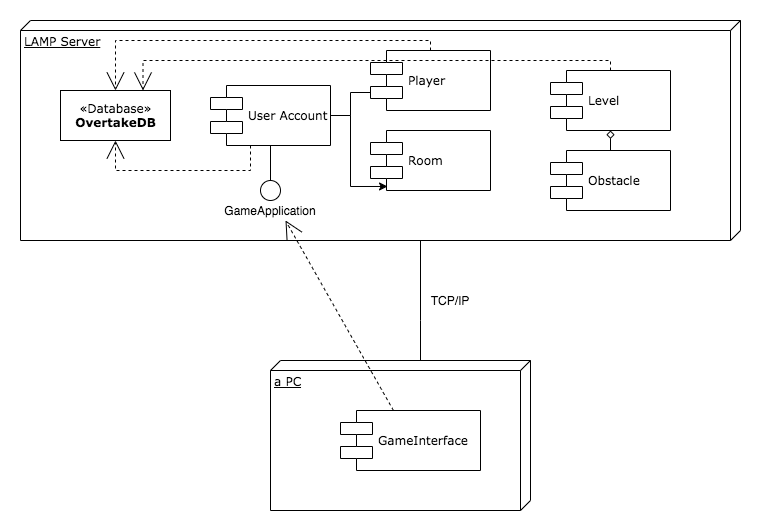

The diagram above was exported from draw.io. Its source (the exported page's mxGraphModel, read from the mxfile embedded in the PNG):
<mxGraphModel dx="946" dy="553" grid="1" gridSize="10" guides="1" tooltips="1" connect="1" arrows="1" fold="1" page="1" pageScale="1" pageWidth="1100" pageHeight="850" background="#ffffff" math="0" shadow="0">
  <root>
    <mxCell id="0" />
    <mxCell id="1" parent="0" />
    <mxCell id="39150e848f15840c-1" value="LAMP Server" style="verticalAlign=top;align=left;spacingTop=8;spacingLeft=2;spacingRight=12;shape=cube;size=10;direction=south;fontStyle=4;html=1;rounded=0;shadow=0;comic=0;labelBackgroundColor=none;strokeWidth=1;fontFamily=Verdana;fontSize=12" parent="1" vertex="1">
      <mxGeometry x="120" y="70" width="720" height="220" as="geometry" />
    </mxCell>
    <mxCell id="39150e848f15840c-3" value="a PC" style="verticalAlign=top;align=left;spacingTop=8;spacingLeft=2;spacingRight=12;shape=cube;size=10;direction=south;fontStyle=4;html=1;rounded=0;shadow=0;comic=0;labelBackgroundColor=none;strokeWidth=1;fontFamily=Verdana;fontSize=12" parent="1" vertex="1">
      <mxGeometry x="370" y="410" width="260" height="150" as="geometry" />
    </mxCell>
    <mxCell id="39150e848f15840c-4" value="«Database»&lt;br&gt;&lt;b&gt;OvertakeDB&lt;/b&gt;" style="html=1;rounded=0;shadow=0;comic=0;labelBackgroundColor=none;strokeWidth=1;fontFamily=Verdana;fontSize=12;align=center;" parent="1" vertex="1">
      <mxGeometry x="160" y="140" width="110" height="50" as="geometry" />
    </mxCell>
    <mxCell id="OSqduXBAsz10sZd0D8Dl-9" style="edgeStyle=orthogonalEdgeStyle;rounded=0;orthogonalLoop=1;jettySize=auto;html=1;exitX=1;exitY=0.5;exitDx=0;exitDy=0;entryX=0.142;entryY=0.933;entryDx=0;entryDy=0;entryPerimeter=0;" edge="1" parent="1" source="39150e848f15840c-5" target="OSqduXBAsz10sZd0D8Dl-1">
      <mxGeometry relative="1" as="geometry" />
    </mxCell>
    <mxCell id="OSqduXBAsz10sZd0D8Dl-11" style="edgeStyle=orthogonalEdgeStyle;rounded=0;orthogonalLoop=1;jettySize=auto;html=1;entryX=0;entryY=0.7;entryDx=0;entryDy=0;endArrow=none;endFill=0;" edge="1" parent="1" source="39150e848f15840c-5" target="OSqduXBAsz10sZd0D8Dl-2">
      <mxGeometry relative="1" as="geometry" />
    </mxCell>
    <mxCell id="39150e848f15840c-5" value="User Account" style="shape=component;align=left;spacingLeft=36;rounded=0;shadow=0;comic=0;labelBackgroundColor=none;strokeWidth=1;fontFamily=Verdana;fontSize=12;html=1;" parent="1" vertex="1">
      <mxGeometry x="310" y="135" width="120" height="60" as="geometry" />
    </mxCell>
    <mxCell id="39150e848f15840c-6" value="" style="ellipse;whiteSpace=wrap;html=1;rounded=0;shadow=0;comic=0;labelBackgroundColor=none;strokeWidth=1;fontFamily=Verdana;fontSize=12;align=center;" parent="1" vertex="1">
      <mxGeometry x="360" y="230" width="20" height="20" as="geometry" />
    </mxCell>
    <mxCell id="39150e848f15840c-10" value="GameInterface" style="shape=component;align=left;spacingLeft=36;rounded=0;shadow=0;comic=0;labelBackgroundColor=none;strokeWidth=1;fontFamily=Verdana;fontSize=12;html=1;" parent="1" vertex="1">
      <mxGeometry x="440" y="460" width="140" height="60" as="geometry" />
    </mxCell>
    <mxCell id="39150e848f15840c-11" style="edgeStyle=none;rounded=0;html=1;dashed=1;labelBackgroundColor=none;startArrow=none;startFill=0;startSize=8;endArrow=open;endFill=0;endSize=16;fontFamily=Verdana;fontSize=12;entryX=0.75;entryY=1;entryDx=0;entryDy=0;" parent="1" source="39150e848f15840c-10" target="OSqduXBAsz10sZd0D8Dl-14" edge="1">
      <mxGeometry relative="1" as="geometry">
        <mxPoint x="390" y="280" as="targetPoint" />
      </mxGeometry>
    </mxCell>
    <mxCell id="39150e848f15840c-14" style="edgeStyle=elbowEdgeStyle;rounded=0;html=1;labelBackgroundColor=none;startArrow=none;startFill=0;startSize=8;endArrow=none;endFill=0;endSize=16;fontFamily=Verdana;fontSize=12;" parent="1" source="39150e848f15840c-6" target="39150e848f15840c-5" edge="1">
      <mxGeometry relative="1" as="geometry" />
    </mxCell>
    <mxCell id="39150e848f15840c-15" style="edgeStyle=orthogonalEdgeStyle;rounded=0;html=1;labelBackgroundColor=none;startArrow=none;startFill=0;startSize=8;endArrow=open;endFill=0;endSize=16;fontFamily=Verdana;fontSize=12;dashed=1;" parent="1" source="39150e848f15840c-5" target="39150e848f15840c-4" edge="1">
      <mxGeometry relative="1" as="geometry">
        <Array as="points">
          <mxPoint x="350" y="220" />
          <mxPoint x="215" y="220" />
        </Array>
      </mxGeometry>
    </mxCell>
    <mxCell id="39150e848f15840c-18" style="edgeStyle=orthogonalEdgeStyle;rounded=0;html=1;labelBackgroundColor=none;startArrow=none;startFill=0;startSize=8;endArrow=none;endFill=0;endSize=16;fontFamily=Verdana;fontSize=12;" parent="1" source="39150e848f15840c-3" target="39150e848f15840c-1" edge="1">
      <mxGeometry relative="1" as="geometry">
        <Array as="points">
          <mxPoint x="520" y="370" />
          <mxPoint x="520" y="370" />
        </Array>
      </mxGeometry>
    </mxCell>
    <mxCell id="OSqduXBAsz10sZd0D8Dl-1" value="Room" style="shape=component;align=left;spacingLeft=36;rounded=0;shadow=0;comic=0;labelBackgroundColor=none;strokeWidth=1;fontFamily=Verdana;fontSize=12;html=1;" vertex="1" parent="1">
      <mxGeometry x="470" y="180" width="120" height="60" as="geometry" />
    </mxCell>
    <mxCell id="OSqduXBAsz10sZd0D8Dl-2" value="Player" style="shape=component;align=left;spacingLeft=36;rounded=0;shadow=0;comic=0;labelBackgroundColor=none;strokeWidth=1;fontFamily=Verdana;fontSize=12;html=1;" vertex="1" parent="1">
      <mxGeometry x="470" y="100" width="120" height="60" as="geometry" />
    </mxCell>
    <mxCell id="OSqduXBAsz10sZd0D8Dl-3" value="Level" style="shape=component;align=left;spacingLeft=36;rounded=0;shadow=0;comic=0;labelBackgroundColor=none;strokeWidth=1;fontFamily=Verdana;fontSize=12;html=1;" vertex="1" parent="1">
      <mxGeometry x="650" y="120" width="120" height="60" as="geometry" />
    </mxCell>
    <mxCell id="OSqduXBAsz10sZd0D8Dl-4" value="Obstacle" style="shape=component;align=left;spacingLeft=36;rounded=0;shadow=0;comic=0;labelBackgroundColor=none;strokeWidth=1;fontFamily=Verdana;fontSize=12;html=1;" vertex="1" parent="1">
      <mxGeometry x="650" y="200" width="120" height="60" as="geometry" />
    </mxCell>
    <mxCell id="OSqduXBAsz10sZd0D8Dl-5" value="TCP/IP" style="text;html=1;strokeColor=none;fillColor=none;align=center;verticalAlign=middle;whiteSpace=wrap;rounded=0;" vertex="1" parent="1">
      <mxGeometry x="530" y="340" width="40" height="20" as="geometry" />
    </mxCell>
    <mxCell id="OSqduXBAsz10sZd0D8Dl-7" style="edgeStyle=orthogonalEdgeStyle;curved=1;rounded=0;orthogonalLoop=1;jettySize=auto;html=1;exitX=0.5;exitY=0;exitDx=0;exitDy=0;entryX=1;entryY=0.5;entryDx=0;entryDy=0;endArrow=diamond;endFill=0;" edge="1" parent="1" source="OSqduXBAsz10sZd0D8Dl-4">
      <mxGeometry relative="1" as="geometry">
        <mxPoint x="910" y="180" as="sourcePoint" />
        <mxPoint x="710" y="180" as="targetPoint" />
      </mxGeometry>
    </mxCell>
    <mxCell id="OSqduXBAsz10sZd0D8Dl-12" style="edgeStyle=orthogonalEdgeStyle;rounded=0;html=1;labelBackgroundColor=none;startArrow=none;startFill=0;startSize=8;endArrow=open;endFill=0;endSize=16;fontFamily=Verdana;fontSize=12;dashed=1;exitX=0.5;exitY=0;exitDx=0;exitDy=0;entryX=0.5;entryY=0;entryDx=0;entryDy=0;" edge="1" parent="1" source="OSqduXBAsz10sZd0D8Dl-2" target="39150e848f15840c-4">
      <mxGeometry relative="1" as="geometry">
        <Array as="points" />
        <mxPoint x="445" y="65" as="sourcePoint" />
        <mxPoint x="310" y="60" as="targetPoint" />
      </mxGeometry>
    </mxCell>
    <mxCell id="OSqduXBAsz10sZd0D8Dl-13" style="edgeStyle=orthogonalEdgeStyle;rounded=0;html=1;labelBackgroundColor=none;startArrow=none;startFill=0;startSize=8;endArrow=open;endFill=0;endSize=16;fontFamily=Verdana;fontSize=12;dashed=1;exitX=0.5;exitY=0;exitDx=0;exitDy=0;entryX=0.75;entryY=0;entryDx=0;entryDy=0;" edge="1" parent="1" source="OSqduXBAsz10sZd0D8Dl-3" target="39150e848f15840c-4">
      <mxGeometry relative="1" as="geometry">
        <Array as="points" />
        <mxPoint x="540" y="110" as="sourcePoint" />
        <mxPoint x="250" y="130" as="targetPoint" />
      </mxGeometry>
    </mxCell>
    <mxCell id="OSqduXBAsz10sZd0D8Dl-14" value="GameApplication" style="text;html=1;strokeColor=none;fillColor=none;align=center;verticalAlign=middle;whiteSpace=wrap;rounded=0;" vertex="1" parent="1">
      <mxGeometry x="340" y="250" width="60" height="20" as="geometry" />
    </mxCell>
  </root>
</mxGraphModel>